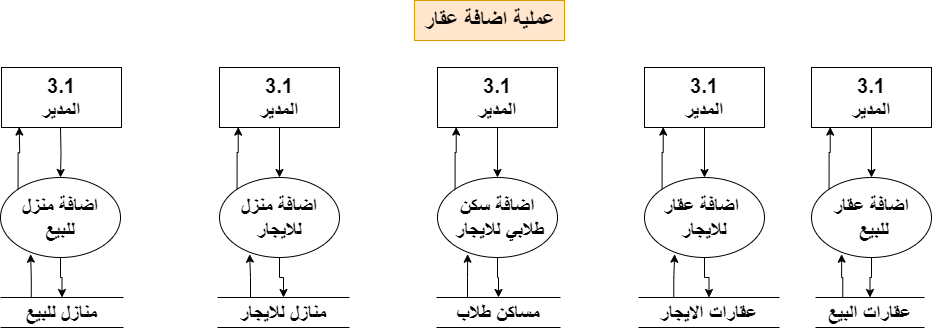

The diagram above was exported from draw.io. Its source (the exported page's mxGraphModel, read from the mxfile embedded in the PNG):
<mxGraphModel dx="880" dy="524" grid="1" gridSize="10" guides="1" tooltips="1" connect="1" arrows="1" fold="1" page="1" pageScale="1" pageWidth="1920" pageHeight="1200" math="0" shadow="0">
  <root>
    <mxCell id="0" />
    <mxCell id="1" parent="0" />
    <mxCell id="uiSUqSmNXQNyjtmb6jDt-1" value="&lt;font size=&quot;1&quot; style=&quot;&quot;&gt;&lt;b style=&quot;font-size: 22px;&quot;&gt;عملية اضافة عقار&lt;/b&gt;&lt;/font&gt;" style="text;html=1;align=center;verticalAlign=middle;resizable=0;points=[];autosize=1;strokeColor=#d79b00;fillColor=#ffe6cc;" parent="1" vertex="1">
      <mxGeometry x="911" y="90" width="150" height="40" as="geometry" />
    </mxCell>
    <mxCell id="uiSUqSmNXQNyjtmb6jDt-2" style="edgeStyle=orthogonalEdgeStyle;rounded=0;orthogonalLoop=1;jettySize=auto;html=1;" parent="1" source="uiSUqSmNXQNyjtmb6jDt-3" target="uiSUqSmNXQNyjtmb6jDt-5" edge="1">
      <mxGeometry relative="1" as="geometry" />
    </mxCell>
    <mxCell id="uiSUqSmNXQNyjtmb6jDt-3" value="&lt;font style=&quot;font-size: 20px;&quot;&gt;&lt;b&gt;3.1&lt;br&gt;المدير&lt;/b&gt;&lt;/font&gt;" style="rounded=0;whiteSpace=wrap;html=1;" parent="1" vertex="1">
      <mxGeometry x="1308" y="157" width="120" height="60" as="geometry" />
    </mxCell>
    <mxCell id="uiSUqSmNXQNyjtmb6jDt-4" style="edgeStyle=orthogonalEdgeStyle;rounded=0;orthogonalLoop=1;jettySize=auto;html=1;" parent="1" source="uiSUqSmNXQNyjtmb6jDt-5" target="uiSUqSmNXQNyjtmb6jDt-6" edge="1">
      <mxGeometry relative="1" as="geometry" />
    </mxCell>
    <mxCell id="uiSUqSmNXQNyjtmb6jDt-5" value="&lt;span style=&quot;font-size: 20px;&quot;&gt;&lt;b&gt;اضافة عقار&lt;br&gt;&amp;nbsp;للبيع&lt;/b&gt;&lt;/span&gt;" style="ellipse;whiteSpace=wrap;html=1;" parent="1" vertex="1">
      <mxGeometry x="1308" y="267" width="120" height="80" as="geometry" />
    </mxCell>
    <mxCell id="uiSUqSmNXQNyjtmb6jDt-6" value="&lt;font style=&quot;font-size: 20px;&quot;&gt;&lt;b&gt;عقارات البيع&lt;/b&gt;&lt;/font&gt;" style="shape=partialRectangle;whiteSpace=wrap;html=1;left=0;right=0;fillColor=none;" parent="1" vertex="1">
      <mxGeometry x="1312" y="387" width="109" height="30" as="geometry" />
    </mxCell>
    <mxCell id="uiSUqSmNXQNyjtmb6jDt-7" style="edgeStyle=orthogonalEdgeStyle;rounded=0;orthogonalLoop=1;jettySize=auto;html=1;exitX=0.25;exitY=0;exitDx=0;exitDy=0;entryX=0.251;entryY=0.959;entryDx=0;entryDy=0;entryPerimeter=0;" parent="1" source="uiSUqSmNXQNyjtmb6jDt-6" target="uiSUqSmNXQNyjtmb6jDt-5" edge="1">
      <mxGeometry relative="1" as="geometry" />
    </mxCell>
    <mxCell id="uiSUqSmNXQNyjtmb6jDt-8" style="edgeStyle=orthogonalEdgeStyle;rounded=0;orthogonalLoop=1;jettySize=auto;html=1;exitX=0;exitY=0;exitDx=0;exitDy=0;entryX=0.156;entryY=0.993;entryDx=0;entryDy=0;entryPerimeter=0;" parent="1" source="uiSUqSmNXQNyjtmb6jDt-5" target="uiSUqSmNXQNyjtmb6jDt-3" edge="1">
      <mxGeometry relative="1" as="geometry" />
    </mxCell>
    <mxCell id="uiSUqSmNXQNyjtmb6jDt-9" style="edgeStyle=orthogonalEdgeStyle;rounded=0;orthogonalLoop=1;jettySize=auto;html=1;" parent="1" source="uiSUqSmNXQNyjtmb6jDt-10" target="uiSUqSmNXQNyjtmb6jDt-12" edge="1">
      <mxGeometry relative="1" as="geometry" />
    </mxCell>
    <mxCell id="uiSUqSmNXQNyjtmb6jDt-10" value="&lt;font style=&quot;font-size: 20px;&quot;&gt;&lt;b style=&quot;border-color: var(--border-color);&quot;&gt;3.1&lt;/b&gt;&lt;b&gt;&lt;br&gt;المدير&lt;/b&gt;&lt;/font&gt;" style="rounded=0;whiteSpace=wrap;html=1;" parent="1" vertex="1">
      <mxGeometry x="1141" y="157" width="120" height="60" as="geometry" />
    </mxCell>
    <mxCell id="uiSUqSmNXQNyjtmb6jDt-11" style="edgeStyle=orthogonalEdgeStyle;rounded=0;orthogonalLoop=1;jettySize=auto;html=1;" parent="1" source="uiSUqSmNXQNyjtmb6jDt-12" target="uiSUqSmNXQNyjtmb6jDt-13" edge="1">
      <mxGeometry relative="1" as="geometry" />
    </mxCell>
    <mxCell id="uiSUqSmNXQNyjtmb6jDt-12" value="&lt;span style=&quot;font-size: 20px;&quot;&gt;&lt;b&gt;اضافة عقار&amp;nbsp;&lt;br&gt;&lt;/b&gt;&lt;/span&gt;&lt;font style=&quot;font-size: 20px;&quot;&gt;&lt;b&gt;للايجار&lt;/b&gt;&lt;/font&gt;" style="ellipse;whiteSpace=wrap;html=1;" parent="1" vertex="1">
      <mxGeometry x="1141" y="267" width="120" height="80" as="geometry" />
    </mxCell>
    <mxCell id="uiSUqSmNXQNyjtmb6jDt-13" value="&lt;font style=&quot;font-size: 20px;&quot;&gt;&lt;b&gt;عقارات الايجار&lt;/b&gt;&lt;/font&gt;" style="shape=partialRectangle;whiteSpace=wrap;html=1;left=0;right=0;fillColor=none;" parent="1" vertex="1">
      <mxGeometry x="1135" y="387" width="141" height="30" as="geometry" />
    </mxCell>
    <mxCell id="uiSUqSmNXQNyjtmb6jDt-14" style="edgeStyle=orthogonalEdgeStyle;rounded=0;orthogonalLoop=1;jettySize=auto;html=1;exitX=0.25;exitY=0;exitDx=0;exitDy=0;entryX=0.251;entryY=0.959;entryDx=0;entryDy=0;entryPerimeter=0;" parent="1" source="uiSUqSmNXQNyjtmb6jDt-13" target="uiSUqSmNXQNyjtmb6jDt-12" edge="1">
      <mxGeometry relative="1" as="geometry" />
    </mxCell>
    <mxCell id="uiSUqSmNXQNyjtmb6jDt-15" style="edgeStyle=orthogonalEdgeStyle;rounded=0;orthogonalLoop=1;jettySize=auto;html=1;exitX=0;exitY=0;exitDx=0;exitDy=0;entryX=0.156;entryY=0.993;entryDx=0;entryDy=0;entryPerimeter=0;" parent="1" source="uiSUqSmNXQNyjtmb6jDt-12" target="uiSUqSmNXQNyjtmb6jDt-10" edge="1">
      <mxGeometry relative="1" as="geometry" />
    </mxCell>
    <mxCell id="uiSUqSmNXQNyjtmb6jDt-16" style="edgeStyle=orthogonalEdgeStyle;rounded=0;orthogonalLoop=1;jettySize=auto;html=1;" parent="1" source="uiSUqSmNXQNyjtmb6jDt-17" target="uiSUqSmNXQNyjtmb6jDt-19" edge="1">
      <mxGeometry relative="1" as="geometry" />
    </mxCell>
    <mxCell id="uiSUqSmNXQNyjtmb6jDt-17" value="&lt;font style=&quot;font-size: 20px;&quot;&gt;&lt;b&gt;3.1&lt;br&gt;المدير&lt;/b&gt;&lt;/font&gt;" style="rounded=0;whiteSpace=wrap;html=1;" parent="1" vertex="1">
      <mxGeometry x="934" y="157" width="120" height="60" as="geometry" />
    </mxCell>
    <mxCell id="uiSUqSmNXQNyjtmb6jDt-18" style="edgeStyle=orthogonalEdgeStyle;rounded=0;orthogonalLoop=1;jettySize=auto;html=1;" parent="1" source="uiSUqSmNXQNyjtmb6jDt-19" target="uiSUqSmNXQNyjtmb6jDt-20" edge="1">
      <mxGeometry relative="1" as="geometry" />
    </mxCell>
    <mxCell id="uiSUqSmNXQNyjtmb6jDt-19" value="&lt;span style=&quot;font-size: 20px;&quot;&gt;&lt;b&gt;اضافة سكن&lt;br&gt;&amp;nbsp;طلابي للايجار&lt;/b&gt;&lt;/span&gt;" style="ellipse;whiteSpace=wrap;html=1;" parent="1" vertex="1">
      <mxGeometry x="934" y="267" width="120" height="80" as="geometry" />
    </mxCell>
    <mxCell id="uiSUqSmNXQNyjtmb6jDt-20" value="&lt;font style=&quot;font-size: 20px;&quot;&gt;&lt;b&gt;مساكن طلاب&lt;/b&gt;&lt;/font&gt;" style="shape=partialRectangle;whiteSpace=wrap;html=1;left=0;right=0;fillColor=none;" parent="1" vertex="1">
      <mxGeometry x="933" y="387" width="124" height="30" as="geometry" />
    </mxCell>
    <mxCell id="uiSUqSmNXQNyjtmb6jDt-21" style="edgeStyle=orthogonalEdgeStyle;rounded=0;orthogonalLoop=1;jettySize=auto;html=1;exitX=0.25;exitY=0;exitDx=0;exitDy=0;entryX=0.251;entryY=0.959;entryDx=0;entryDy=0;entryPerimeter=0;" parent="1" source="uiSUqSmNXQNyjtmb6jDt-20" target="uiSUqSmNXQNyjtmb6jDt-19" edge="1">
      <mxGeometry relative="1" as="geometry" />
    </mxCell>
    <mxCell id="uiSUqSmNXQNyjtmb6jDt-22" style="edgeStyle=orthogonalEdgeStyle;rounded=0;orthogonalLoop=1;jettySize=auto;html=1;exitX=0;exitY=0;exitDx=0;exitDy=0;entryX=0.156;entryY=0.993;entryDx=0;entryDy=0;entryPerimeter=0;" parent="1" source="uiSUqSmNXQNyjtmb6jDt-19" target="uiSUqSmNXQNyjtmb6jDt-17" edge="1">
      <mxGeometry relative="1" as="geometry" />
    </mxCell>
    <mxCell id="uiSUqSmNXQNyjtmb6jDt-23" style="edgeStyle=orthogonalEdgeStyle;rounded=0;orthogonalLoop=1;jettySize=auto;html=1;" parent="1" source="uiSUqSmNXQNyjtmb6jDt-24" target="uiSUqSmNXQNyjtmb6jDt-26" edge="1">
      <mxGeometry relative="1" as="geometry" />
    </mxCell>
    <mxCell id="uiSUqSmNXQNyjtmb6jDt-24" value="&lt;font style=&quot;font-size: 20px;&quot;&gt;&lt;b&gt;3.1&lt;br&gt;المدير&lt;/b&gt;&lt;/font&gt;" style="rounded=0;whiteSpace=wrap;html=1;" parent="1" vertex="1">
      <mxGeometry x="716" y="157" width="120" height="60" as="geometry" />
    </mxCell>
    <mxCell id="uiSUqSmNXQNyjtmb6jDt-25" style="edgeStyle=orthogonalEdgeStyle;rounded=0;orthogonalLoop=1;jettySize=auto;html=1;" parent="1" source="uiSUqSmNXQNyjtmb6jDt-26" target="uiSUqSmNXQNyjtmb6jDt-27" edge="1">
      <mxGeometry relative="1" as="geometry" />
    </mxCell>
    <mxCell id="uiSUqSmNXQNyjtmb6jDt-26" value="&lt;span style=&quot;font-size: 20px;&quot;&gt;&lt;b&gt;اضافة منزل&lt;br&gt;&lt;/b&gt;&lt;/span&gt;&lt;font style=&quot;font-size: 20px;&quot;&gt;&lt;b&gt;للايجار&lt;/b&gt;&lt;/font&gt;" style="ellipse;whiteSpace=wrap;html=1;" parent="1" vertex="1">
      <mxGeometry x="716" y="267" width="120" height="80" as="geometry" />
    </mxCell>
    <mxCell id="uiSUqSmNXQNyjtmb6jDt-27" value="&lt;font style=&quot;font-size: 20px;&quot;&gt;&lt;b&gt;منازل للايجار&lt;/b&gt;&lt;/font&gt;" style="shape=partialRectangle;whiteSpace=wrap;html=1;left=0;right=0;fillColor=none;" parent="1" vertex="1">
      <mxGeometry x="714" y="387" width="132" height="30" as="geometry" />
    </mxCell>
    <mxCell id="uiSUqSmNXQNyjtmb6jDt-28" style="edgeStyle=orthogonalEdgeStyle;rounded=0;orthogonalLoop=1;jettySize=auto;html=1;exitX=0.25;exitY=0;exitDx=0;exitDy=0;entryX=0.251;entryY=0.959;entryDx=0;entryDy=0;entryPerimeter=0;" parent="1" source="uiSUqSmNXQNyjtmb6jDt-27" target="uiSUqSmNXQNyjtmb6jDt-26" edge="1">
      <mxGeometry relative="1" as="geometry" />
    </mxCell>
    <mxCell id="uiSUqSmNXQNyjtmb6jDt-29" style="edgeStyle=orthogonalEdgeStyle;rounded=0;orthogonalLoop=1;jettySize=auto;html=1;exitX=0;exitY=0;exitDx=0;exitDy=0;entryX=0.156;entryY=0.993;entryDx=0;entryDy=0;entryPerimeter=0;" parent="1" source="uiSUqSmNXQNyjtmb6jDt-26" target="uiSUqSmNXQNyjtmb6jDt-24" edge="1">
      <mxGeometry relative="1" as="geometry" />
    </mxCell>
    <mxCell id="uiSUqSmNXQNyjtmb6jDt-30" style="edgeStyle=orthogonalEdgeStyle;rounded=0;orthogonalLoop=1;jettySize=auto;html=1;" parent="1" target="uiSUqSmNXQNyjtmb6jDt-33" edge="1">
      <mxGeometry relative="1" as="geometry">
        <mxPoint x="557" y="217" as="sourcePoint" />
      </mxGeometry>
    </mxCell>
    <mxCell id="uiSUqSmNXQNyjtmb6jDt-31" value="&lt;font style=&quot;font-size: 20px;&quot;&gt;&lt;b&gt;3.1&lt;br&gt;المدير&lt;/b&gt;&lt;/font&gt;" style="rounded=0;whiteSpace=wrap;html=1;" parent="1" vertex="1">
      <mxGeometry x="498" y="157" width="120" height="60" as="geometry" />
    </mxCell>
    <mxCell id="uiSUqSmNXQNyjtmb6jDt-32" style="edgeStyle=orthogonalEdgeStyle;rounded=0;orthogonalLoop=1;jettySize=auto;html=1;" parent="1" source="uiSUqSmNXQNyjtmb6jDt-33" target="uiSUqSmNXQNyjtmb6jDt-34" edge="1">
      <mxGeometry relative="1" as="geometry" />
    </mxCell>
    <mxCell id="uiSUqSmNXQNyjtmb6jDt-33" value="&lt;span style=&quot;font-size: 20px;&quot;&gt;&lt;b&gt;اضافة منزل&lt;br&gt;&lt;/b&gt;&lt;/span&gt;&lt;font style=&quot;font-size: 20px;&quot;&gt;&lt;b&gt;للبيع&lt;/b&gt;&lt;/font&gt;" style="ellipse;whiteSpace=wrap;html=1;" parent="1" vertex="1">
      <mxGeometry x="497" y="267" width="120" height="80" as="geometry" />
    </mxCell>
    <mxCell id="uiSUqSmNXQNyjtmb6jDt-34" value="&lt;font style=&quot;font-size: 20px;&quot;&gt;&lt;b&gt;منازل للبيع&lt;/b&gt;&lt;/font&gt;" style="shape=partialRectangle;whiteSpace=wrap;html=1;left=0;right=0;fillColor=none;" parent="1" vertex="1">
      <mxGeometry x="497" y="387" width="123" height="30" as="geometry" />
    </mxCell>
    <mxCell id="uiSUqSmNXQNyjtmb6jDt-35" style="edgeStyle=orthogonalEdgeStyle;rounded=0;orthogonalLoop=1;jettySize=auto;html=1;exitX=0.25;exitY=0;exitDx=0;exitDy=0;entryX=0.251;entryY=0.959;entryDx=0;entryDy=0;entryPerimeter=0;" parent="1" source="uiSUqSmNXQNyjtmb6jDt-34" target="uiSUqSmNXQNyjtmb6jDt-33" edge="1">
      <mxGeometry relative="1" as="geometry" />
    </mxCell>
    <mxCell id="uiSUqSmNXQNyjtmb6jDt-36" style="edgeStyle=orthogonalEdgeStyle;rounded=0;orthogonalLoop=1;jettySize=auto;html=1;exitX=0;exitY=0;exitDx=0;exitDy=0;entryX=0.156;entryY=0.993;entryDx=0;entryDy=0;entryPerimeter=0;" parent="1" source="uiSUqSmNXQNyjtmb6jDt-33" edge="1">
      <mxGeometry relative="1" as="geometry">
        <mxPoint x="515.72" y="216.58000000000015" as="targetPoint" />
      </mxGeometry>
    </mxCell>
  </root>
</mxGraphModel>